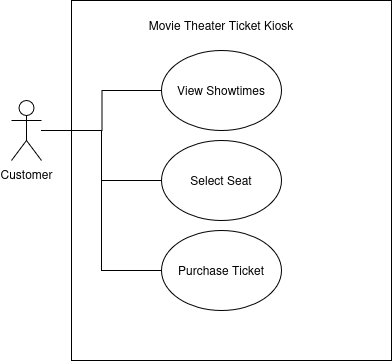

The diagram above was exported from draw.io. Its source (the exported page's mxGraphModel, read from the mxfile embedded in the PNG):
<mxGraphModel dx="975" dy="497" grid="1" gridSize="10" guides="1" tooltips="1" connect="1" arrows="1" fold="1" page="1" pageScale="1" pageWidth="850" pageHeight="1100" math="0" shadow="0">
  <root>
    <mxCell id="0" />
    <mxCell id="1" parent="0" />
    <mxCell id="kuzlcjSnEx_4On9YadG--10" edge="1" parent="1" style="edgeStyle=orthogonalEdgeStyle;rounded=0;orthogonalLoop=1;jettySize=auto;html=1;entryX=0;entryY=0.5;entryDx=0;entryDy=0;" target="kuzlcjSnEx_4On9YadG--9">
      <mxGeometry relative="1" as="geometry">
        <mxPoint x="290" y="370" as="sourcePoint" />
      </mxGeometry>
    </mxCell>
    <mxCell id="kuzlcjSnEx_4On9YadG--1" parent="1" style="shape=umlActor;verticalLabelPosition=bottom;verticalAlign=top;html=1;outlineConnect=0;" value="Customer" vertex="1">
      <mxGeometry height="60" width="30" x="260" y="340" as="geometry" />
    </mxCell>
    <mxCell id="kuzlcjSnEx_4On9YadG--3" parent="1" style="rounded=0;whiteSpace=wrap;html=1;" value="&lt;div align=&quot;left&quot;&gt;&lt;br&gt;&lt;/div&gt;" vertex="1">
      <mxGeometry height="360" width="320" x="320" y="240" as="geometry" />
    </mxCell>
    <mxCell id="kuzlcjSnEx_4On9YadG--6" parent="1" style="text;html=1;whiteSpace=wrap;strokeColor=none;fillColor=none;align=center;verticalAlign=middle;rounded=0;" value="Movie Theater Ticket Kiosk" vertex="1">
      <mxGeometry height="30" width="260" x="340" y="250" as="geometry" />
    </mxCell>
    <mxCell id="kuzlcjSnEx_4On9YadG--11" edge="1" parent="1" source="kuzlcjSnEx_4On9YadG--7" style="edgeStyle=orthogonalEdgeStyle;rounded=0;orthogonalLoop=1;jettySize=auto;html=1;endArrow=none;endFill=0;" target="kuzlcjSnEx_4On9YadG--1">
      <mxGeometry relative="1" as="geometry" />
    </mxCell>
    <mxCell id="kuzlcjSnEx_4On9YadG--7" parent="1" style="ellipse;whiteSpace=wrap;html=1;shapeInside=1;" value="Select Seat" vertex="1">
      <mxGeometry height="80" width="120" x="410" y="380" as="geometry" />
    </mxCell>
    <mxCell id="kuzlcjSnEx_4On9YadG--13" edge="1" parent="1" source="kuzlcjSnEx_4On9YadG--8" style="edgeStyle=orthogonalEdgeStyle;rounded=0;orthogonalLoop=1;jettySize=auto;html=1;endArrow=none;endFill=0;">
      <mxGeometry relative="1" as="geometry">
        <mxPoint x="350" y="419.9999999999999" as="targetPoint" />
      </mxGeometry>
    </mxCell>
    <mxCell id="kuzlcjSnEx_4On9YadG--8" parent="1" style="ellipse;whiteSpace=wrap;html=1;shapeInside=1;" value="Purchase Ticket" vertex="1">
      <mxGeometry height="80" width="120" x="410" y="470" as="geometry" />
    </mxCell>
    <mxCell id="kuzlcjSnEx_4On9YadG--12" edge="1" parent="1" source="kuzlcjSnEx_4On9YadG--9" style="edgeStyle=orthogonalEdgeStyle;rounded=0;orthogonalLoop=1;jettySize=auto;html=1;endArrow=none;endFill=0;">
      <mxGeometry relative="1" as="geometry">
        <mxPoint x="290" y="369.9999999999999" as="targetPoint" />
      </mxGeometry>
    </mxCell>
    <mxCell id="kuzlcjSnEx_4On9YadG--9" parent="1" style="ellipse;whiteSpace=wrap;html=1;shapeInside=1;" value="View Showtimes" vertex="1">
      <mxGeometry height="80" width="120" x="410" y="290" as="geometry" />
    </mxCell>
  </root>
</mxGraphModel>